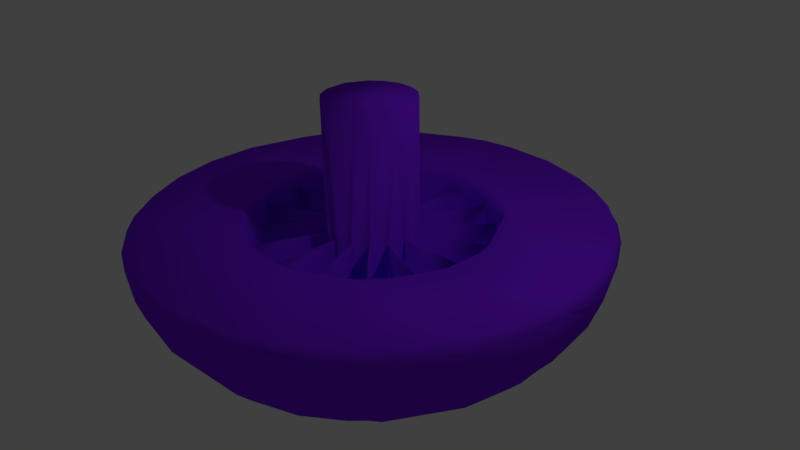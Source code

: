 # Source: Magic_Mushroom.blend  (saved by Blender 2.77.0; exported with 4.5.12 LTS)
import bpy
from mathutils import Matrix  # noqa: F401  (used for matrix-valued properties, if any)

bpy.ops.wm.read_factory_settings(use_empty=True)
scene = bpy.context.scene
scene.name = 'Scene'

# ---- collections
col_collection_1 = bpy.data.collections.new('Collection 1'); scene.collection.children.link(col_collection_1)

# ---- materials (node trees are filled in below, after node groups)
mat_material_001 = bpy.data.materials.new('Material.001')
mat_material_001.alpha_threshold = 0.0
mat_material_001.use_transparent_shadow = False
mat_material_001.diffuse_color = (0.227, 0.016, 1.0, 1.0)
mat_material_001.roughness = 0.5

# ---- material node trees

# ---- world
world_world = bpy.data.worlds.new('World'); scene.world = world_world
world_world.color = (0.05088, 0.05088, 0.05088)
world_world.use_sun_shadow = False
world_world.sun_shadow_jitter_overblur = 0.0
world_world.cycles.sampling_method = 'MANUAL'

# ---- cameras
cam_camera = bpy.data.cameras.new('Camera')
cam_camera.clip_end = 100.0
cam_camera.lens = 35.0
cam_camera.sensor_width = 32.0
cam_camera.sensor_height = 18.0
cam_camera.ortho_scale = 7.314
cam_camera.dof.focus_distance = 0.0
cam_camera.dof.aperture_fstop = 128.0

# ---- lights
light_lamp = bpy.data.lights.new('Lamp', 'POINT')
light_lamp.transmission_factor = 0.0
light_lamp.cutoff_distance = 30.0
light_lamp.energy = 100.0
light_lamp.shadow_buffer_clip_start = 1.001
light_lamp.shadow_soft_size = 0.1
light_lamp.shadow_maximum_resolution = 0.006
light_lamp.use_absolute_resolution = True

# ---- meshes
me_magic_mushroom = bpy.data.meshes.new('Magic Mushroom')
me_magic_mushroom.from_pydata([(11.69, 52.16, 17.09), (0.5285, 51.4, 9.704), (0.008644, -52.66, 14.57), (-0.528, -51.52, 10.11), (29.63, 11.73, -7.042), (31.2, 0.5036, -7.153), (20.73, 20.03, -7.396), (29.58, 12.81, -6.968), (21.91, 22.63, -7.09), (12.76, 29.41, -6.991), (0.499, 31.28, -7.133), (11.45, 28.95, -7.157), (-12.38, 28.57, -7.138), (-22.15, 22.88, -7.043), (-29.53, 12.79, -6.981), (-20.77, 20.08, -7.398), (-31.43, 0.5074, -7.127), (-29.56, 11.7, -7.026), (-29.62, -11.72, -7.042), (-31.18, -0.4901, -7.153), (-20.72, -20.02, -7.396), (-29.57, -12.8, -6.968), (-21.9, -22.62, -7.09), (-12.59, -29.03, -7.052), (-0.5192, -32.01, -6.998), (-11.63, -29.38, -7.138), (11.64, -29.39, -7.12), (0.5213, -32.05, -6.992), (12.39, -28.56, -7.138), (21.69, -22.4, -7.137), (29.54, -12.78, -6.981), (22.69, -21.97, -7.139), (31.44, -0.494, -7.127), (29.57, -11.69, -7.026), (26.91, -27.62, -4.454), (32.87, -33.59, 2.129), (36.0, -36.72, 10.02), (42.71, -28.51, 9.624), (37.53, -37.03, 14.46), (34.57, -33.82, 4.047), (29.98, -29.24, -2.677), (38.94, -16.67, -2.277), (45.56, -19.41, 5.658), (46.4, -18.65, 6.531), (45.15, -28.59, 17.03), (48.67, -20.04, 14.86), (38.88, -15.55, -2.62), (39.51, -0.5065, -4.013), (45.83, -0.5087, 0.827), (49.56, -8.747, 7.309), (51.13, -0.4943, 9.233), (53.38, -5.305, 17.54), (52.69, 0.2583, 14.54), (50.55, 8.441, 9.705), (52.59, 10.16, 17.69), (48.5, 0.5031, 4.001), (45.73, 7.235, 1.446), (39.37, 0.5173, -4.092), (39.29, 15.73, -2.269), (46.48, 18.7, 6.708), (41.82, 27.99, 7.011), (45.92, 19.57, 6.421), (48.68, 20.01, 14.91), (45.08, 28.74, 17.11), (38.49, 16.5, -2.657), (28.43, 27.73, -4.036), (32.33, 31.6, 0.274), (36.31, 35.6, 8.522), (35.03, 35.77, 6.649), (37.23, 37.24, 14.57), (29.25, 29.97, -2.604), (16.47, 38.39, -2.719), (19.67, 46.07, 6.761), (12.59, 49.68, 9.705), (19.9, 48.87, 14.44), (18.0, 44.83, 3.909), (15.44, 38.59, -2.99), (0.5443, 39.25, -4.215), (0.5129, 46.78, 1.842), (-0.5152, 51.25, 9.369), (-10.5, 52.62, 17.77), (0.002991, 52.67, 14.56), (-0.4997, 46.48, 1.507), (-0.5352, 39.26, -4.208), (-0.4872, 31.11, -7.161), (-11.76, 29.71, -7.044), (-16.4, 40.92, -0.9157), (-18.96, 47.1, 8.381), (-12.41, 48.75, 7.253), (-20.25, 47.15, 9.148), (-20.22, 48.58, 14.58), (-18.42, 43.08, 1.967), (-15.34, 35.67, -4.358), (-29.54, 30.26, -2.274), (-35.07, 35.81, 6.787), (-36.49, 35.76, 8.853), (-37.23, 37.24, 14.57), (-40.43, 26.73, 4.284), (-32.14, 31.43, 0.007893), (-28.41, 27.71, -4.044), (-38.96, 16.7, -2.257), (-46.53, 19.84, 7.508), (-46.39, 18.67, 6.531), (-45.41, 28.66, 17.74), (-48.66, 20.05, 14.86), (-38.87, 15.56, -2.62), (-39.64, 0.5166, -3.942), (-45.78, 0.5253, 0.7675), (-49.55, 8.761, 7.31), (-51.12, 0.5077, 9.233), (-53.37, 5.317, 17.54), (-52.66, 0.01238, 14.55), (-50.54, -8.428, 9.705), (-51.85, -12.93, 17.05), (-49.32, -0.4914, 5.069), (-45.72, -7.223, 1.445), (-39.36, -0.5039, -4.092), (-39.22, -15.7, -2.305), (-46.3, -18.62, 6.312), (-41.81, -27.97, 7.011), (-45.91, -19.55, 6.421), (-48.68, -20.16, 14.53), (-45.44, -28.62, 17.76), (-38.48, -16.49, -2.658), (-28.42, -27.71, -4.036), (-32.31, -31.59, 0.2745), (-36.29, -35.58, 8.523), (-35.02, -35.76, 6.649), (-37.22, -37.23, 14.57), (-28.94, -29.66, -2.956), (-15.23, -35.4, -4.45), (-18.47, -43.19, 2.133), (-20.31, -47.37, 9.905), (-16.16, -51.02, 17.72), (-11.73, -48.72, 6.909), (-18.89, -46.91, 7.912), (-20.21, -48.6, 14.56), (-15.75, -39.36, -2.375), (-0.4987, -42.09, -2.435), (-0.5058, -48.31, 4.025), (10.43, -52.62, 17.76), (0.5293, -49.98, 6.405), (0.5052, -41.78, -2.655), (16.1, -40.19, -1.7), (18.97, -47.08, 8.381), (12.42, -48.74, 7.255), (19.65, -46.02, 6.67), (20.23, -48.57, 14.58), (16.22, -37.8, -3.183), (28.03, -42.89, 9.705), (20.58, -49.46, 17.1), (25.29, -39.06, 1.708), (-34.25, -41.41, 17.73), (-24.44, -47.75, 17.88), (-25.61, -38.84, 1.708), (-20.74, 49.64, 17.72), (-31.4, 43.51, 17.88), (-25.28, 39.07, 1.706), (28.03, 42.91, 9.705), (34.35, 41.45, 17.89), (24.67, 48.08, 18.59), (25.62, 38.86, 1.708), (13.79, -14.48, -7.464), (8.237, -18.37, -7.464), (14.58, -13.8, -7.464), (18.29, -8.107, -7.464), (18.7, -7.18, -7.464), (20.0, -0.4933, -7.464), (18.7, 7.193, -7.464), (20.0, 0.5067, -7.464), (14.58, 13.82, -7.464), (18.29, 8.12, -7.464), (8.237, 18.38, -7.464), (13.79, 14.5, -7.464), (0.6091, 20.19, -7.464), (7.195, 18.67, -7.464), (-7.184, 18.67, -7.464), (-0.5984, 20.19, -7.464), (-13.78, 14.5, -7.464), (-8.226, 18.38, -7.464), (-14.57, 13.82, -7.464), (-18.28, 8.12, -7.464), (-18.68, 7.193, -7.464), (-19.99, 0.5067, -7.464), (-18.68, -7.18, -7.464), (-19.99, -0.4933, -7.464), (-14.57, -13.8, -7.464), (-18.28, -8.107, -7.464), (-8.226, -18.37, -7.464), (-13.78, -14.48, -7.464), (-0.5984, -20.17, -7.464), (-7.184, -18.66, -7.464), (0.609, -20.17, -7.464), (7.195, -18.66, -7.464), (7.195, -18.66, 14.54), (8.119, -18.27, 14.54), (10.01, -17.31, 71.54), (3.478, -19.69, 71.54), (-0.4947, -19.99, 14.54), (-8.108, -18.27, 14.54), (-7.184, -18.66, 14.54), (-3.468, -19.69, 71.54), (-9.995, -17.31, 71.54), (0.5053, -19.99, 14.54), (-14.49, -13.78, 14.54), (-18.66, -7.183, 14.54), (-18.28, -8.107, 14.54), (-15.32, -12.85, 71.54), (-18.79, -6.834, 71.54), (-13.78, -14.48, 14.54), (-19.99, 0.5067, 14.54), (-18.28, 8.12, 14.54), (-18.66, 7.196, 14.54), (-19.9, 3.685, 71.54), (-15.32, 12.86, 71.54), (-19.98, -0.4928, 14.54), (-13.78, 14.5, 14.54), (-7.184, 18.67, 14.54), (-8.108, 18.29, 14.54), (-9.995, 17.33, 71.54), (-3.468, 19.7, 71.54), (-14.49, 13.79, 14.54), (0.5053, 20.0, 14.54), (8.119, 18.29, 14.54), (7.195, 18.67, 14.54), (3.478, 19.7, 71.54), (10.01, 17.33, 71.54), (-0.4947, 20.0, 14.54), (14.5, 13.79, 14.54), (18.67, 7.196, 14.54), (18.29, 8.12, 14.54), (15.33, 12.86, 71.54), (18.8, 6.847, 71.54), (13.79, 14.5, 14.54), (20.0, -0.4933, 14.54), (18.29, -8.107, 14.54), (18.67, -7.183, 14.54), (19.91, -3.672, 71.54), (15.33, -12.85, 71.54), (19.99, 0.5063, 14.54), (13.79, -14.48, 14.54), (14.5, -13.78, 14.54), (-4.606, 32.3, -47.18), (-32.65, 2.844, -47.21), (-7.061, -30.85, -47.25), (89.56, -7.715, -16.88), (82.42, -4.962, -24.59), (78.46, -25.71, -24.59), (91.81, -18.23, -12.2), (85.03, -37.39, -13.2), (75.18, -49.23, -16.78), (63.08, -53.28, -24.59), (60.85, -66.09, -17.12), (40.71, -83.62, -13.08), (34.71, -69.8, -28.75), (21.96, -87.2, -16.84), (18.68, -80.42, -24.59), (-0.2861, -78.21, -28.58), (-12.86, -81.55, -24.59), (-16.26, -88.33, -16.95), (-26.72, -89.7, -12.17), (-45.01, -81.22, -13.2), (-57.91, -71.55, -14.16), (-61.14, -48.55, -28.69), (-71.78, -40.79, -24.59), (-82.62, -35.55, -16.83), (-79.78, -21.23, -24.59), (-90.79, -19.69, -13.16), (-82.39, -0.3076, -24.73), (-91.64, 6.391, -14.39), (-92.87, -5.311, -12.83), (-79.94, 20.65, -24.59), (-88.98, 23.03, -14.55), (-69.13, 36.27, -28.69), (-78.16, 44.33, -16.79), (-64.91, 62.1, -17.13), (-45.76, 80.99, -13.09), (-33.71, 75.38, -24.59), (-27.5, 85.63, -16.82), (-13.01, 77.89, -27.99), (-8.627, 89.44, -16.78), (4.785, 78.18, -28.51), (10.59, 89.23, -16.92), (18.07, 80.57, -24.59), (21.25, 91.18, -12.14), (39.96, 83.84, -13.18), (37.96, 73.33, -24.61), (53.39, 75.08, -14.15), (67.27, 64.07, -13.19), (69.03, 45.33, -24.61), (79.55, 48.22, -13.11), (84.72, 30.24, -16.84), (73.33, 26.81, -28.69), (80.99, 16.09, -24.59), (89.12, 11.49, -16.78), (61.3, 31.46, -35.06), (40.28, 57.14, -34.48), (24.45, 65.5, -34.48), (-24.79, 65.31, -34.59), (-49.98, 48.87, -34.47), (-67.53, 18.05, -34.47), (-69.9, 0.3324, -34.47), (-70.57, -23.16, -31.52), (-43.83, -54.44, -34.48), (-25.88, -69.62, -31.53), (11.87, -68.84, -34.59), (44.12, -54.16, -34.59), (53.59, -43.3, -35.06), (72.83, -14.36, -31.38), (59.12, 9.109, -39.95), (2.373, 65.21, -37.12), (-52.46, 30.08, -39.59), (-63.07, -16.34, -37.05), (14.78, -58.19, -39.95), (60.38, -24.73, -37.12), (26.07, 49.2, -41.64), (3.699, 50.44, -43.56), (-18.91, 52.26, -41.58), (-55.17, 7.477, -41.64), (-51.73, -20.56, -41.64), (-34.98, -43.3, -41.64), (-12.66, -54.1, -41.58), (28.56, -47.67, -41.58), (53.68, -14.38, -41.58), (31.16, 33.62, -44.93), (-12.57, 43.77, -44.84), (-45.82, 0.47, -44.93), (-36.73, -26.9, -44.84), (-13.48, -43.79, -44.93), (42.19, -17.55, -44.87), (36.13, -0.616, -46.86), (20.73, 28.71, -46.81), (-1.626, 95.16, -9.492), (-23.93, 91.9, -9.91), (-65.02, 72.12, -6.494), (-88.68, 33.87, -9.951), (-84.86, -42.54, -9.963), (-72.29, -61.4, -10.08), (-3.957, -97.11, -6.275), (18.81, -95.27, -6.485), (59.22, -74.09, -10.1), (101.5, 5.979, 5.89), (97.23, 29.64, 5.898), (94.39, 41.66, 15.44), (80.82, 61.63, 5.9), (73.98, 71.91, 15.44), (64.08, 78.91, 5.88), (43.76, 91.74, 5.894), (22.17, 98.43, 2.783), (-84.27, 56.82, 5.889), (-91.8, 47.05, 15.44), (-95.25, 35.45, 5.891), (-59.29, -82.54, 5.894), (-49.74, -90.37, 15.44), (-47.02, -88.46, 0.7223), (-26.84, -98.02, 5.892), (86.15, -52.52, 2.777), (74.07, -71.8, 15.44), (94.44, -41.52, 15.44), (97.2, -29.73, 5.891), (98.88, -16.21, 0.7181), (-15.16, -102.0, 15.44), (-26.14, -95.37, -2.263), (-100.9, 12.08, 5.892), (-98.19, 11.79, -2.264), (8.866, 98.51, -2.264), (-3.059, -101.6, 5.891), (-2.955, 101.6, 5.892), (97.21, 5.183, -5.946), (70.91, -68.94, -2.267), (74.74, -58.53, -9.944), (-68.72, -72.97, 0.8692), (-81.98, 55.32, -2.262), (-78.1, 53.96, -9.946), (90.48, -39.94, -2.267), (72.9, -70.82, 5.893), (52.73, -83.67, -2.263), (54.22, -85.97, 5.891), (37.7, -93.07, 1.777), (20.89, -99.46, 5.892), (21.32, -100.9, 15.44), (-82.07, -55.17, -2.262), (-84.32, -56.73, 5.89), (-93.37, -36.31, 0.7182), (-98.8, -23.82, 5.892), (-99.7, -10.41, 0.8717), (-92.68, 34.52, -2.264), (-68.56, 75.03, 5.899), (-39.07, 92.27, 0.7105), (-26.74, 98.06, 5.892), (-27.25, 99.5, 15.44), (-14.51, 97.83, -2.263), (62.39, 76.76, -2.272), (78.67, 59.96, -2.27), (93.21, 27.27, -6.501), (14.66, -54.84, 19.75), (57.38, -81.73, 19.68), (43.75, -39.08, 19.88), (54.88, -11.25, 19.61), (99.86, -1.032, 19.68), (69.91, -72.26, 19.58), (90.7, -43.4, 19.58), (-5.216, -56.58, 19.74), (-17.96, -98.92, 19.58), (17.61, -98.98, 19.58), (-58.56, -3.283, 19.88), (-99.64, 7.051, 19.67), (-98.46, -16.64, 19.68), (-91.86, -39.23, 19.67), (-46.63, -32.62, 19.74), (-51.52, 23.81, 19.75), (-87.9, 48.76, 19.6), (23.66, 53.69, 19.88), (38.59, 92.15, 19.67), (15.78, 98.62, 19.68), (-4.071, 56.57, 19.76), (38.69, 41.44, 19.73), (74.34, 67.67, 19.6), (97.36, 22.37, 19.67), (56.09, 9.406, 19.69), (93.24, 37.62, 19.58), (-27.23, -49.42, 19.63), (-51.33, -86.42, 19.6), (-26.2, 50.66, 19.74), (-62.11, 78.2, 19.68), (-78.7, 61.52, 19.67), (-7.74, 99.6, 19.67), (-23.43, 97.78, 19.58), (-80.0, -59.76, 19.68), (-63.81, -76.85, 19.67), (34.83, -41.07, 17.91), (-4.557, -53.7, 17.94), (-39.39, 37.62, 18.86), (0.4429, 53.91, 18.1), (47.35, 28.79, 19.25), (13.13, 53.84, 19.25), (-54.46, 10.43, 19.2), (-53.91, -12.74, 19.25), (31.55, -46.28, 19.4), (47.15, -29.11, 19.25), (102.0, 12.44, 17.12), (87.86, 50.27, 18.99), (64.87, 77.72, 18.99), (49.38, 90.15, 17.12), (26.82, 99.22, 17.12), (2.767, 102.7, 17.12), (-36.73, 94.33, 18.99), (-55.1, 86.76, 17.12), (-73.93, 71.4, 17.12), (-94.39, 36.56, 18.99), (-101.2, 17.91, 17.12), (-102.6, -6.365, 17.12), (-98.21, -30.28, 17.12), (-88.34, -52.5, 17.12), (-73.54, -71.79, 17.12), (-39.33, -93.26, 18.99), (-4.393, -101.1, 18.99), (31.09, -96.32, 18.99), (49.87, -89.86, 17.12), (79.61, -62.52, 18.99), (96.4, -30.89, 18.99), (102.1, -11.87, 17.12), (100.0, 24.28, 16.28), (85.31, 57.59, 16.28), (59.93, 83.69, 16.28), (38.59, 95.43, 16.28), (15.1, 101.8, 16.28), (-9.236, 102.5, 16.28), (-44.35, 92.89, 16.28), (-64.92, 79.87, 16.28), (-81.87, 62.38, 16.28), (-98.46, 29.97, 16.28), (-102.7, 6.002, 16.28), (-101.3, -18.3, 16.28), (-81.74, -62.53, 16.28), (-64.77, -79.98, 16.28), (-32.86, -97.53, 16.28), (3.157, -102.9, 16.28), (38.78, -95.34, 16.28), (60.09, -83.56, 16.28), (85.43, -57.41, 16.28), (100.1, -24.07, 16.28), (102.9, 0.1086, 16.28)], [], [(117, 118, 121, 205, 184, 18), (38, 37, 39), (10, 11, 76, 77), (92, 91, 157, 93), (49, 50, 48), (148, 34, 29, 28), (42, 41, 40, 39, 37), (70, 71, 9, 8), (279, 298, 277, 278, 333, 280), (60, 67, 66), (63, 60, 61, 62), (74, 73, 75), (1, 73, 0, 433, 81), (337, 381, 336, 265, 264), (184, 208, 213, 210, 215, 185), (375, 357, 479, 377), (87, 155, 90), (97, 98, 95), (442, 417, 463, 345, 464), (97, 101, 100), (465, 444, 413, 443), (108, 109, 107), (111, 113, 114), (276, 388, 389, 391, 333, 278), (473, 452, 407, 451), (122, 121, 113), (104, 110, 108, 102), (7, 64, 65, 6), (119, 126, 125), (341, 368, 394, 342), (355, 476, 353, 352, 354, 362), (144, 143, 145), (144, 150, 147), (430, 438, 439, 44), (47, 46, 48), (166, 33, 32, 167), (313, 305, 257, 258, 304, 321), (479, 400, 396, 458), (333, 391, 332, 280), (259, 260, 261, 304, 258), (150, 146, 147), (151, 148, 146), (40, 41, 30, 31), (192, 27, 26, 193), (320, 303, 263, 264, 302, 312, 319, 327), (139, 134, 3), (38, 430, 44, 37), (197, 201, 190, 198, 203, 192), (291, 294, 293, 292, 289, 290), (154, 129, 127), (299, 273, 275, 277, 298), (114, 113, 112), (117, 115, 118), (106, 105, 107), (103, 101, 97, 95, 96, 432), (329, 323, 314, 307, 306, 322), (93, 157, 94), (79, 82, 83, 84, 177, 227, 81), (249, 250, 251, 247), (41, 42, 45, 235, 165, 30), (155, 89, 90), (83, 82, 86), (88, 82, 79), (311, 300, 273, 299), (453, 452, 473, 384, 383, 382, 474), (154, 127, 152, 153, 132, 131), (71, 161, 72), (105, 106, 16, 17), (259, 258, 257, 256, 255, 339, 338), (71, 70, 161), (161, 70, 68), (123, 120, 119, 125, 124), (59, 53, 54, 434, 62), (356, 370, 250, 249, 374), (58, 56, 59), (40, 31, 164, 241, 38, 39), (182, 17, 16, 183), (184, 185, 19, 18), (168, 169, 5, 4), (458, 478, 380, 379, 378, 377, 479), (182, 213, 214, 180, 181, 211, 212), (27, 142, 143, 26), (219, 220, 177, 176, 217, 218, 179), (220, 225, 174, 222, 227, 177), (202, 188, 199, 200, 191, 190, 201), (208, 184, 205, 206, 187, 186, 207), (43, 49, 48, 46), (95, 98, 99, 15, 180, 221, 96), (52, 54, 53, 55), (351, 363, 472, 450, 471, 350), (10, 174, 175, 11), (168, 232, 237, 234, 239, 169), (461, 481, 359, 360, 341, 482), (372, 373, 274, 335, 386), (9, 71, 72, 74, 223, 172), (288, 287, 392, 393, 290), (311, 299, 298, 317), (232, 168, 229, 230, 171, 170, 231), (172, 173, 8, 9), (210, 213, 182, 183), (76, 75, 78, 77), (412, 435, 160, 416), (231, 170, 228, 233, 173, 172, 226), (137, 25, 191, 200, 136, 135), (149, 36, 35, 151, 146), (432, 96, 94, 89, 155, 156), (117, 116, 114, 115), (400, 401, 398, 397, 396), (470, 411, 425, 448), (139, 3, 2, 198, 190, 24, 138), (354, 261, 260, 362), (92, 12, 179, 218, 90, 89, 91), (234, 237, 166, 167), (51, 52, 50, 49, 43, 45), (216, 221, 180, 214, 219, 179, 178), (92, 93, 13, 12), (369, 375, 377, 376, 340), (389, 390, 467, 367, 391), (316, 310, 297, 296, 315), (46, 47, 32, 33), (74, 160, 0, 73), (301, 268, 269, 272, 271, 273, 300), (268, 266, 267, 270, 269), (285, 286, 283, 282, 284), (67, 60, 63, 159, 69), (242, 331, 330, 244, 243), (47, 48, 50, 52, 234, 167, 32), (421, 133, 153, 152), (430, 38, 36, 149), (263, 262, 337, 264), (137, 138, 24, 25), (297, 310, 281, 283, 286), (145, 140, 150, 144), (384, 473, 451, 472, 363, 385), (248, 245, 368, 360), (364, 269, 270, 385, 363), (383, 384, 385, 270, 267, 265, 336), (154, 131, 130, 129), (447, 468, 390, 389, 388, 387, 469), (196, 197, 192, 193, 194, 195, 163), (129, 22, 189, 209, 128, 127), (180, 15, 14, 181), (64, 7, 171, 230, 62, 61), (379, 380, 477, 361, 366), (122, 119, 120, 121), (295, 296, 288, 290, 289, 292), (59, 56, 55, 53), (305, 254, 256, 257), (242, 325, 316, 315, 324, 331), (302, 266, 268, 301, 312), (44, 398, 45, 42, 37), (23, 22, 129, 130), (467, 427, 426, 445), (57, 58, 4, 5), (441, 420, 462, 343, 463), (151, 35, 34, 148), (266, 302, 264, 265, 267), (116, 19, 185, 215, 111, 114), (439, 397, 398, 44), (372, 349, 387, 334), (248, 360, 359, 374, 249), (98, 97, 100, 99), (260, 259, 338, 362), (130, 131, 132, 136, 199, 188, 23), (170, 171, 7, 6), (470, 448, 469, 387, 349, 350), (324, 309, 323, 329, 330, 331), (344, 345, 463), (341, 342, 343, 462, 440, 482), (245, 248, 249, 247, 308, 246), (339, 255, 253, 376, 378, 379), (245, 246, 293, 294, 291, 394, 368), (352, 353, 475), (437, 405, 409, 122), (358, 359, 481), (469, 448, 424, 447), (361, 476, 355), (105, 17, 182, 212, 104, 102), (126, 119, 122, 152, 127, 128), (339, 379, 366, 338), (134, 139, 138, 137, 135), (14, 100, 101, 104, 211, 181), (160, 74, 72, 158, 159), (360, 368, 341), (24, 190, 191, 25), (158, 68, 69, 159), (103, 436, 104, 101), (240, 241, 164, 238, 196, 163, 162), (124, 125, 126, 128, 204, 186, 20), (118, 115, 114, 112), (118, 112, 113, 121), (253, 340, 376), (378, 376, 377), (186, 187, 21, 20), (344, 393, 392, 346, 345), (394, 291, 290, 393, 342), (21, 123, 124, 20), (276, 278, 277, 275, 334), (307, 314, 308, 247, 251), (243, 244, 328, 320, 327, 319, 326), (303, 320, 328, 321, 304), (381, 382, 383, 336), (352, 475, 454, 474, 382, 371), (255, 256, 254, 252, 340, 253), (346, 347, 465, 443, 464, 345), (246, 308, 309, 295, 292, 293), (355, 362, 338, 366, 361), (313, 322, 306, 254, 305), (76, 11, 175, 224, 74, 75), (433, 80, 155, 87, 88, 79, 81), (373, 372, 334, 275), (386, 335, 272, 269, 364), (4, 58, 59, 62, 229, 168), (282, 283, 281, 279, 280, 332), (457, 404, 477, 380, 478), (142, 27, 192, 203, 2, 141), (116, 117, 18, 19), (57, 5, 169, 239, 52, 55), (58, 57, 55, 56), (164, 31, 30, 165), (295, 309, 324, 315, 296), (73, 1, 78, 75), (262, 261, 354, 352, 371, 337), (455, 422, 475, 353, 476), (357, 375, 356, 358, 480), (435, 412, 415, 80, 433), (392, 287, 285, 347, 346), (141, 145, 143, 142), (85, 84, 83, 86), (369, 370, 356, 375), (356, 374, 359, 358), (102, 108, 107, 105), (420, 417, 413, 414, 426, 427, 424, 425, 411, 406, 407, 408, 428, 429, 422, 403, 404, 396, 397, 395, 402, 421, 409, 405, 410, 423, 415, 412, 416, 419, 398, 401, 399, 418), (197, 196, 238, 237, 232, 231, 226, 225, 220, 219, 214, 213, 208, 207, 202, 201), (113, 111, 110), (326, 318, 311, 317, 325, 242, 243), (166, 237, 238, 164, 165, 235, 236), (54, 52, 51), (188, 189, 22, 23), (160, 435, 0), (0, 435, 433), (104, 436, 110), (110, 437, 113), (113, 437, 122), (85, 86, 87, 90, 217, 176), (150, 140, 438), (150, 438, 430), (148, 28, 163, 195, 147, 146), (306, 307, 251, 252, 254), (51, 419, 54), (54, 419, 434), (434, 416, 159), (159, 416, 160), (285, 284, 365, 348, 347), (155, 423, 156), (156, 423, 432), (103, 432, 410), (103, 410, 436), (110, 436, 437), (149, 146, 150, 430), (122, 409, 152), (152, 409, 421), (133, 421, 402), (370, 369, 340, 252, 251, 250), (431, 140, 145, 141, 2, 3), (140, 395, 438), (434, 419, 416), (86, 82, 88, 87), (432, 423, 410), (410, 405, 436), (436, 405, 437), (438, 395, 397), (438, 397, 439), (420, 441, 417), (417, 442, 413), (427, 446, 424), (411, 449, 406), (422, 455, 403), (403, 456, 404), (404, 457, 396), (400, 459, 401), (401, 460, 399), (399, 440, 418), (442, 443, 413), (413, 444, 414), (414, 445, 426), (446, 447, 424), (424, 448, 425), (449, 450, 406), (406, 451, 407), (407, 452, 408), (408, 453, 428), (428, 454, 429), (457, 458, 396), (460, 461, 399), (441, 463, 417), (442, 464, 443), (284, 282, 332, 365), (474, 454, 428, 453), (462, 420, 418, 440), (446, 468, 447), (64, 61, 60, 66, 65), (475, 422, 429, 454), (449, 471, 450), (482, 440, 399, 461), (472, 451, 406, 450), (455, 476, 403), (456, 477, 404), (457, 478, 458), (317, 298, 279, 281, 310, 316, 325), (459, 480, 401), (460, 481, 461), (466, 445, 414, 444), (349, 372, 386, 351, 350), (344, 463, 343, 342, 393), (110, 111, 109, 108), (395, 140, 431, 133, 402), (456, 403, 476, 361, 477), (313, 321, 328, 244, 330, 329, 322), (99, 100, 14, 15), (449, 411, 470, 350, 471), (388, 276, 334, 387), (459, 400, 479, 357, 480), (304, 261, 262, 263, 303), (207, 186, 204, 209, 189, 188, 202), (446, 427, 467, 390, 468), (203, 198, 2), (177, 84, 85, 176), (226, 172, 223, 224, 175, 174, 225), (434, 159, 63, 62), (460, 401, 480, 358, 481), (200, 199, 136), (65, 66, 67, 69, 228, 170, 6), (70, 8, 173, 233, 69, 68), (209, 204, 128), (123, 21, 187, 206, 121, 120), (351, 386, 364, 363), (206, 205, 121), (371, 382, 381, 337), (161, 68, 158, 72), (210, 111, 215), (273, 271, 272, 335, 274, 373, 275), (46, 33, 166, 236, 45, 43), (212, 211, 104), (423, 155, 80, 415), (16, 106, 107, 109, 111, 210, 183), (365, 332, 391, 367), (221, 216, 96), (26, 143, 144, 147, 194, 193), (157, 91, 89, 94), (218, 217, 90), (465, 347, 348, 466, 444), (227, 222, 81), (398, 419, 51, 45), (224, 223, 74), (78, 1, 81, 222, 174, 10, 77), (348, 365, 367, 467, 445, 466), (233, 228, 69), (314, 323, 309, 308), (230, 229, 62), (133, 431, 3, 134, 135, 136, 132, 153), (286, 285, 287, 288, 296, 297), (234, 52, 239), (13, 93, 94, 96, 216, 178), (163, 28, 29, 162), (236, 235, 45), (36, 38, 240), (35, 36, 240, 162, 29, 34), (453, 408, 452), (241, 240, 38), (195, 194, 147), (301, 300, 311, 318, 326, 319, 312), (179, 12, 13, 178)])
me_magic_mushroom.polygons.foreach_set('use_smooth', [True] * 373)
_uv = me_magic_mushroom.uv_layers.new(name='UVMap')
_uv.uv.foreach_set('vector', [0.4078, 0.8593, 0.4292, 0.8402, 0.4497, 0.8334, 0.4498, 0.9146, 0.395, 0.9146, 0.396, 0.8852, 0.9074, 0.6416, 0.8948, 0.66, 0.8816, 0.6362, 0.7528, 0.9617, 0.7805, 0.9589, 0.7877, 0.9839, 0.7507, 0.9814, 0.1159, 0.973, 0.1162, 0.993, 0.09658, 0.9907, 0.07815, 0.9748, 0.946, 0.6111, 0.9669, 0.6112, 0.9644, 0.6241, 0.9594, 0.2479, 0.9961, 0.2472, 0.996, 0.2657, 0.9688, 0.2711, 0.4934, 0.9122, 0.4934, 0.9301, 0.4559, 0.9385, 0.4498, 0.9235, 0.4697, 0.9099, 0.9967, 0.3539, 0.9594, 0.3462, 0.9686, 0.3239, 0.9967, 0.3281, 0.9147, 0.3222, 0.9058, 0.2806, 0.9393, 0.276, 0.9515, 0.3027, 0.9594, 0.3184, 0.9323, 0.3467, 0.4366, 0.5688, 0.4409, 0.5892, 0.4194, 0.5938, 0.4622, 0.5625, 0.4366, 0.5688, 0.4344, 0.5507, 0.4558, 0.5452, 0.4558, 0.6404, 0.4434, 0.6577, 0.4289, 0.6401, 0.4423, 0.6869, 0.4434, 0.6577, 0.462, 0.6625, 0.4635, 0.6899, 0.4545, 0.6896, 0.7811, 0.7917, 0.8008, 0.8204, 0.7835, 0.8397, 0.7678, 0.8418, 0.7484, 0.8117, 0.3943, 0.594, 0.1981, 0.591, 0.1967, 0.5777, 0.3387, 0.5825, 0.3388, 0.5835, 0.3934, 0.5842, 0.7141, 0.8475, 0.7377, 0.8495, 0.7412, 0.8826, 0.7159, 0.8903, 0.1599, 0.7595, 0.1824, 0.7506, 0.1749, 0.7541, 0.0311, 0.8153, 0.01921, 0.8018, 0.04132, 0.7914, 0.7479, 0.481, 0.7484, 0.5033, 0.7391, 0.5253, 0.7382, 0.4929, 0.7416, 0.4676, 0.0311, 0.8153, 0.0403, 0.8338, 0.01547, 0.8404, 0.2729, 0.0005321, 0.3033, 0.005502, 0.2692, 0.007869, 0.243, 0.0, 0.3515, 0.7543, 0.3582, 0.7747, 0.3366, 0.7751, 0.3716, 0.7751, 0.3805, 0.8063, 0.3479, 0.7776, 0.5868, 0.7439, 0.5518, 0.7206, 0.5379, 0.6873, 0.5573, 0.6577, 0.5772, 0.684, 0.5947, 0.6966, 0.4538, 0.4125, 0.4334, 0.4356, 0.4494, 0.4056, 0.4702, 0.3875, 0.3849, 0.8432, 0.3755, 0.8239, 0.3805, 0.8063, 0.3676, 0.7244, 0.378, 0.7615, 0.3515, 0.7543, 0.347, 0.7291, 0.9999, 0.03366, 0.9999, 0.05769, 0.9645, 0.04517, 0.9749, 0.02012, 0.4729, 0.8334, 0.4963, 0.8346, 0.4933, 0.8485, 0.7115, 0.649, 0.6825, 0.6522, 0.6816, 0.5985, 0.712, 0.5914, 0.8182, 0.6507, 0.8436, 0.6649, 0.8414, 0.7107, 0.8183, 0.7405, 0.8054, 0.7065, 0.7984, 0.6518, 0.8937, 0.5895, 0.8686, 0.5871, 0.8914, 0.5726, 0.8937, 0.5895, 0.9154, 0.5922, 0.9091, 0.5918, 0.9162, 0.6324, 0.9203, 0.6208, 0.9184, 0.6708, 0.913, 0.6663, 0.9615, 0.6396, 0.9244, 0.6339, 0.9644, 0.6241, 0.9353, 0.6874, 0.9295, 0.6586, 0.9577, 0.6593, 0.9523, 0.6874, 0.5974, 0.185, 0.5799, 0.1634, 0.5783, 0.1246, 0.5896, 0.09379, 0.6323, 0.08485, 0.6448, 0.135, 0.02223, 0.3739, 0.01331, 0.3377, 0.03033, 0.373, 0.03773, 0.3995, 0.5772, 0.684, 0.5573, 0.6577, 0.5744, 0.6285, 0.5932, 0.6489, 0.5808, 0.07651, 0.5931, 0.05276, 0.6365, 0.02762, 0.6323, 0.08485, 0.5896, 0.09379, 0.9154, 0.5922, 0.8894, 0.5918, 0.9091, 0.5918, 0.8765, 0.6101, 0.8649, 0.5891, 0.8894, 0.5918, 0.4559, 0.9385, 0.4934, 0.9301, 0.4933, 0.9554, 0.4656, 0.9623, 0.5767, 0.9399, 0.5799, 0.9694, 0.5517, 0.9656, 0.56, 0.9378, 0.6987, 0.1048, 0.6888, 0.07016, 0.7257, 0.04275, 0.7568, 0.03177, 0.7908, 0.06007, 0.7939, 0.08563, 0.769, 0.1031, 0.7345, 0.125, 0.8842, 0.5419, 0.8921, 0.515, 0.8994, 0.5399, 0.9074, 0.6416, 0.9162, 0.6324, 0.913, 0.6663, 0.8948, 0.66, 0.1978, 0.6549, 0.1985, 0.6391, 0.3944, 0.6485, 0.3398, 0.6479, 0.3396, 0.6502, 0.3943, 0.6513, 0.6784, 0.4527, 0.6339, 0.4348, 0.6546, 0.4255, 0.6873, 0.4255, 0.7313, 0.4429, 0.7225, 0.4676, 0.2629, 0.9905, 0.2797, 0.9729, 0.2874, 0.9932, 0.9082, 0.2056, 0.91, 0.1479, 0.9569, 0.1926, 0.9393, 0.276, 0.9058, 0.2806, 0.3479, 0.7776, 0.3805, 0.8063, 0.3612, 0.7965, 0.3316, 0.8142, 0.3399, 0.7941, 0.3545, 0.8213, 0.5081, 0.9832, 0.5435, 0.9957, 0.5023, 0.9974, 0.06493, 0.8107, 0.0403, 0.8338, 0.0311, 0.8153, 0.04132, 0.7914, 0.05549, 0.7874, 0.06635, 0.7867, 0.6409, 0.2997, 0.6311, 0.3274, 0.6005, 0.3259, 0.5724, 0.2853, 0.5638, 0.2503, 0.5991, 0.2284, 0.07815, 0.9748, 0.09658, 0.9907, 0.07095, 0.993, 0.4414, 0.6891, 0.4211, 0.6838, 0.4059, 0.6763, 0.3974, 0.6677, 0.395, 0.6567, 0.4496, 0.6571, 0.4545, 0.6896, 0.5401, 0.3562, 0.53, 0.3194, 0.5388, 0.2895, 0.573, 0.3604, 0.8676, 0.7287, 0.8871, 0.7106, 0.9099, 0.7026, 0.9099, 0.784, 0.8553, 0.7847, 0.8562, 0.7543, 0.9654, 0.9391, 0.9449, 0.9312, 0.9581, 0.9353, 0.8282, 0.9771, 0.8341, 0.9941, 0.7922, 0.9941, 0.4345, 0.7135, 0.4211, 0.6838, 0.4414, 0.6891, 0.8733, 0.174, 0.8704, 0.1256, 0.91, 0.1479, 0.9082, 0.2056, 0.8489, 0.8374, 0.8517, 0.8827, 0.8514, 0.9019, 0.8249, 0.8906, 0.8104, 0.8655, 0.8206, 0.8239, 0.8456, 0.8121, 0.8798, 0.489, 0.8926, 0.4692, 0.9203, 0.4676, 0.9202, 0.4862, 0.9001, 0.4958, 0.8805, 0.5028, 0.4113, 0.6368, 0.4233, 0.6166, 0.4363, 0.6377, 0.5435, 0.9957, 0.5081, 0.9832, 0.5159, 0.9642, 0.5435, 0.9705, 0.5808, 0.07651, 0.5896, 0.09379, 0.5783, 0.1246, 0.5469, 0.1599, 0.5286, 0.1562, 0.5169, 0.1374, 0.5456, 0.08817, 0.9594, 0.3462, 0.9967, 0.3539, 0.9747, 0.3632, 0.4233, 0.6166, 0.4117, 0.599, 0.4362, 0.5922, 0.4534, 0.8561, 0.4498, 0.8363, 0.4729, 0.8334, 0.4933, 0.8485, 0.4904, 0.8619, 0.435, 0.5486, 0.4414, 0.5289, 0.4617, 0.5263, 0.4677, 0.5575, 0.4558, 0.5452, 0.7051, 0.7984, 0.6746, 0.8166, 0.6576, 0.7935, 0.6655, 0.7613, 0.6922, 0.766, 0.2019, 0.9762, 0.2248, 0.9898, 0.1967, 0.9948, 0.2134, 0.7358, 0.2292, 0.7253, 0.2472, 0.7252, 0.2478, 0.7801, 0.1967, 0.778, 0.2035, 0.7522, 0.5434, 0.9411, 0.5435, 0.9705, 0.5159, 0.9642, 0.5268, 0.9378, 0.9804, 0.07762, 0.9971, 0.08081, 0.9972, 0.1088, 0.9692, 0.105, 0.2173, 0.9228, 0.2342, 0.9242, 0.2373, 0.952, 0.2091, 0.9512, 0.853, 0.4844, 0.8493, 0.504, 0.845, 0.5381, 0.8215, 0.5406, 0.8135, 0.5088, 0.8261, 0.4785, 0.8527, 0.4676, 4.723e-05, 0.595, 0.1967, 0.5895, 0.1966, 0.6072, 1.627e-05, 0.6097, 4.269e-05, 0.5966, 0.0548, 0.5966, 0.0548, 0.595, 0.5799, 0.9694, 0.5825, 0.9936, 0.5435, 0.9936, 0.5517, 0.9656, 0.1966, 0.6232, 0.1966, 0.6406, 1.206e-06, 0.6478, 0.0, 0.6309, 0.05476, 0.6309, 0.05476, 0.6284, 1.044e-07, 0.6282, 0.1966, 0.6406, 0.1966, 0.6571, 2.943e-06, 0.6506, 0.05476, 0.6502, 0.05476, 0.6479, 1.206e-06, 0.6478, 0.1988, 0.6218, 0.3949, 0.6293, 0.3403, 0.6288, 0.3402, 0.6313, 0.3948, 0.632, 0.3944, 0.6485, 0.1985, 0.6391, 0.1981, 0.591, 0.3943, 0.594, 0.3397, 0.5934, 0.3398, 0.5952, 0.3944, 0.5959, 0.3949, 0.6102, 0.1987, 0.6051, 0.9203, 0.6141, 0.946, 0.6111, 0.9644, 0.6241, 0.9244, 0.6339, 0.6619, 0.9639, 0.64, 0.9489, 0.63, 0.9363, 0.6217, 0.9108, 0.6216, 0.8903, 0.6762, 0.8917, 0.6762, 0.9675, 0.4524, 0.5158, 0.4617, 0.5263, 0.4414, 0.5289, 0.4259, 0.5252, 0.544, 0.8972, 0.5448, 0.9281, 0.5192, 0.9378, 0.5168, 0.9253, 0.5185, 0.9097, 0.5198, 0.881, 0.7528, 0.9617, 0.7561, 0.9342, 0.7728, 0.9322, 0.7805, 0.9589, 0.3003, 0.7244, 0.3016, 0.9215, 0.2759, 0.9216, 0.2822, 0.7793, 0.2847, 0.7793, 0.2841, 0.7244, 0.7393, 0.693, 0.7374, 0.7239, 0.7118, 0.7388, 0.6988, 0.7048, 0.7115, 0.649, 0.7372, 0.6631, 0.563, 0.8501, 0.5818, 0.8413, 0.599, 0.8481, 0.5829, 0.8815, 0.5641, 0.8911, 0.856, 0.9172, 0.8663, 0.8938, 0.8895, 0.8738, 0.9086, 0.8666, 0.91, 0.9458, 0.8553, 0.9458, 0.6676, 0.5145, 0.6666, 0.491, 0.6953, 0.4843, 0.6936, 0.5214, 0.6665, 0.5504, 0.8733, 0.174, 0.9082, 0.2056, 0.9058, 0.2806, 0.8706, 0.2745, 0.3016, 0.9215, 0.3003, 0.7244, 0.3009, 0.7793, 0.303, 0.7794, 0.3024, 0.7245, 0.3155, 0.7247, 0.3155, 0.9218, 0.9801, 0.2965, 0.9967, 0.2994, 0.9967, 0.3281, 0.9686, 0.3239, 0.05484, 0.5869, 0.1967, 0.5895, 4.723e-05, 0.595, 8.267e-05, 0.5869, 0.7877, 0.9839, 0.7922, 1.0, 0.7484, 1.0, 0.7507, 0.9814, 0.2586, 0.1104, 0.2821, 0.122, 0.25, 0.1216, 0.2115, 0.1205, 0.1967, 0.6803, 5.904e-05, 0.6792, 0.05481, 0.679, 0.05481, 0.6778, 5.404e-05, 0.6778, 2.424e-05, 0.6675, 0.1967, 0.6709, 0.3281, 0.9258, 0.3163, 0.8997, 0.3155, 0.8718, 0.3702, 0.8726, 0.3702, 0.9505, 0.3536, 0.9457, 0.8963, 0.6143, 0.8964, 0.6379, 0.8769, 0.6322, 0.8765, 0.6101, 0.8894, 0.5918, 0.06635, 0.7867, 0.05549, 0.7874, 0.03603, 0.7911, 0.03942, 0.7587, 0.06059, 0.7519, 0.0626, 0.77, 0.9594, 0.129, 0.9972, 0.1292, 0.9972, 0.1542, 0.9805, 0.1452, 0.01331, 0.3377, 0.0, 0.2498, 0.1158, 0.2191, 0.1089, 0.2937, 0.03033, 0.373, 0.5023, 0.2111, 0.5002, 0.2483, 0.4943, 0.2095, 0.4949, 0.182, 0.3701, 0.6773, 0.3555, 0.6803, 0.3445, 0.6826, 0.3398, 0.6479, 0.3944, 0.6485, 0.395, 0.6609, 0.3852, 0.6711, 0.8054, 0.7065, 0.7721, 0.7093, 0.7747, 0.659, 0.7984, 0.6518, 0.915, 0.9019, 0.91, 0.8866, 0.9118, 0.8666, 0.9654, 0.877, 0.9581, 0.9353, 0.9449, 0.9312, 0.9285, 0.9195, 0.2822, 0.7793, 0.2759, 0.9216, 0.2647, 0.7247, 0.2816, 0.7244, 0.1264, 0.8399, 0.1187, 0.8418, 0.1059, 0.8363, 0.102, 0.826, 0.1015, 0.811, 0.1218, 0.8172, 0.05477, 0.6121, 0.05477, 0.6099, 1.627e-05, 0.6097, 0.1966, 0.6072, 0.1966, 0.6232, 1.044e-07, 0.6282, 1.364e-05, 0.6121, 0.1159, 0.973, 0.07815, 0.9748, 0.0877, 0.9505, 0.1156, 0.9538, 0.694, 0.8435, 0.7141, 0.8475, 0.7159, 0.8903, 0.6958, 0.8851, 0.6757, 0.8596, 0.5379, 0.6873, 0.5142, 0.6881, 0.5107, 0.643, 0.5362, 0.628, 0.5573, 0.6577, 0.8345, 0.3183, 0.8667, 0.3362, 0.8358, 0.3815, 0.7962, 0.4019, 0.8001, 0.3621, 0.9244, 0.6339, 0.9615, 0.6396, 0.9577, 0.6593, 0.9295, 0.6586, 0.4558, 0.6404, 0.4665, 0.6288, 0.462, 0.6625, 0.4434, 0.6577, 0.8377, 0.09534, 0.8545, 0.06808, 0.8816, 0.05792, 0.9117, 0.0872, 0.8937, 0.1031, 0.91, 0.1479, 0.8704, 0.1256, 0.8545, 0.06808, 0.8081, 0.04343, 0.8273, 0.02219, 0.8595, 0.03851, 0.8816, 0.05792, 0.8516, 0.4377, 0.8327, 0.4195, 0.8759, 0.3892, 0.9044, 0.3857, 0.8933, 0.4099, 0.4409, 0.5892, 0.4366, 0.5688, 0.4622, 0.5625, 0.4648, 0.6, 0.4563, 0.589, 0.8093, 0.2756, 0.7658, 0.3223, 0.6841, 0.3117, 0.6841, 0.1802, 0.7893, 0.1761, 0.9185, 0.8156, 0.9305, 0.8007, 0.9513, 0.788, 0.9646, 0.7847, 0.9646, 0.8584, 0.91, 0.8603, 0.9108, 0.8342, 0.2544, 0.3974, 0.2281, 0.3884, 0.2501, 0.3905, 0.2791, 0.3876, 0.9162, 0.6324, 0.9074, 0.6416, 0.8964, 0.6379, 0.8963, 0.6143, 0.7257, 0.04275, 0.6746, 0.01517, 0.7159, 0.0, 0.7568, 0.03177, 0.4372, 0.9704, 0.3987, 0.9677, 0.4049, 0.9432, 0.4333, 0.9437, 0.8358, 0.3815, 0.8667, 0.3362, 0.8899, 0.359, 0.8759, 0.3892, 0.8327, 0.4195, 0.8914, 0.5726, 0.9177, 0.5657, 0.9154, 0.5922, 0.8937, 0.5895, 0.8249, 0.8906, 0.8514, 0.9019, 0.8553, 0.9171, 0.8552, 0.9302, 0.8305, 0.9322, 0.8145, 0.9064, 0.6674, 0.7119, 0.656, 0.6865, 0.6825, 0.6522, 0.6988, 0.7048, 0.9023, 0.05124, 0.8816, 0.05792, 0.8595, 0.03851, 0.8593, 0.0161, 0.907, 0.04542, 0.8104, 0.8655, 0.8249, 0.8906, 0.8145, 0.9064, 0.7818, 0.8961, 0.7788, 0.8766, 0.7678, 0.8418, 0.7835, 0.8397, 0.2629, 0.9905, 0.2422, 0.9932, 0.2427, 0.972, 0.2797, 0.9729, 0.5123, 0.7641, 0.5135, 0.7338, 0.5142, 0.6881, 0.5379, 0.6873, 0.5518, 0.7206, 0.5413, 0.8041, 0.5152, 0.7926, 0.1968, 0.6673, 0.1978, 0.6549, 0.3943, 0.6513, 0.3934, 0.6647, 0.3388, 0.664, 0.3386, 0.6658, 0.3932, 0.6668, 0.3318, 0.8461, 0.3192, 0.8277, 0.3155, 0.8055, 0.37, 0.8005, 0.3778, 0.863, 0.3576, 0.8606, 0.9972, 0.1577, 0.9973, 0.1797, 0.9691, 0.1823, 0.9806, 0.1542, 0.8666, 0.8393, 0.8562, 0.8151, 0.8553, 0.7847, 0.91, 0.7853, 0.91, 0.8666, 0.889, 0.8595, 0.8215, 0.5406, 0.845, 0.5381, 0.8454, 0.5774, 0.8421, 0.62, 0.8194, 0.5929, 0.3849, 0.8432, 0.3577, 0.8431, 0.3549, 0.8235, 0.3755, 0.8239, 0.7138, 0.4081, 0.7962, 0.4019, 0.7723, 0.4652, 0.7225, 0.4676, 0.7313, 0.4429, 0.6873, 0.4255, 0.435, 0.5486, 0.4202, 0.5383, 0.4259, 0.5252, 0.4414, 0.5289, 0.5799, 0.1634, 0.5455, 0.2082, 0.5469, 0.1599, 0.5783, 0.1246, 0.8093, 0.2756, 0.8441, 0.2756, 0.8345, 0.3183, 0.8001, 0.3621, 0.761, 0.3504, 0.7658, 0.3223, 0.7908, 0.06007, 0.8081, 0.04343, 0.8545, 0.06808, 0.8377, 0.09534, 0.7939, 0.08563, 0.913, 0.6663, 0.9184, 0.7026, 0.9072, 0.6809, 0.8845, 0.6733, 0.8948, 0.66, 0.2432, 0.9548, 0.2709, 0.9496, 0.2797, 0.9729, 0.2427, 0.972, 0.5107, 0.643, 0.5036, 0.6806, 0.5023, 0.6419, 0.5078, 0.6143, 0.2396, 0.9722, 0.2019, 0.9762, 0.2091, 0.9512, 0.2373, 0.952, 0.7456, 0.5427, 0.7465, 0.5726, 0.7375, 0.6039, 0.7361, 0.5623, 0.7391, 0.5253, 0.9731, 0.2297, 0.9961, 0.2261, 0.9961, 0.2472, 0.9594, 0.2479, 0.8081, 0.04343, 0.7908, 0.06007, 0.7568, 0.03177, 0.7832, 0.01647, 0.8273, 0.02219, 0.387, 0.54, 0.3938, 0.5587, 0.3934, 0.5842, 0.3388, 0.5835, 0.342, 0.5086, 0.3653, 0.517, 0.1127, 0.2676, 0.1089, 0.2937, 0.1158, 0.2191, 0.1177, 0.2687, 0.563, 0.8501, 0.5428, 0.8551, 0.5413, 0.8041, 0.572, 0.7969, 0.6674, 0.7119, 0.6988, 0.7048, 0.7118, 0.7388, 0.6922, 0.766, 0.6655, 0.7613, 0.9973, 0.2198, 0.9743, 0.2261, 0.9594, 0.2059, 0.9973, 0.2066, 0.7747, 0.659, 0.7638, 0.6365, 0.7898, 0.5995, 0.7984, 0.6518, 0.8637, 0.5158, 0.8805, 0.5028, 0.9001, 0.4958, 0.9117, 0.4955, 0.91, 0.5469, 0.8553, 0.545, 0.8569, 0.5267, 0.9834, 0.0, 1.0, 0.003126, 0.9999, 0.03366, 0.9749, 0.02012, 0.5167, 0.846, 0.5139, 0.8204, 0.5152, 0.7926, 0.5413, 0.8041, 0.5428, 0.8551, 0.5198, 0.881, 0.761, 0.3504, 0.6712, 0.3721, 0.6311, 0.3274, 0.6409, 0.2997, 0.6841, 0.3117, 0.7658, 0.3223, 0.7137, 0.5166, 0.7382, 0.4929, 0.7391, 0.5253, 0.7115, 0.649, 0.712, 0.5914, 0.7361, 0.5623, 0.7375, 0.6039, 0.7394, 0.6327, 0.7372, 0.6631, 0.656, 0.6865, 0.6674, 0.7119, 0.6655, 0.7613, 0.6379, 0.7343, 0.6216, 0.7077, 0.6375, 0.6817, 0.7913, 0.5496, 0.7671, 0.5507, 0.7784, 0.5116, 0.8061, 0.4842, 0.8135, 0.5088, 0.8215, 0.5406, 0.656, 0.6865, 0.6375, 0.6817, 0.6377, 0.6298, 0.6564, 0.6389, 0.6567, 0.5936, 0.6816, 0.5985, 0.6825, 0.6522, 0.8183, 0.7405, 0.8414, 0.7107, 0.8441, 0.7556, 0.3551, 0.3463, 0.3762, 0.3306, 0.3164, 0.3822, 0.3183, 0.3719, 0.7358, 0.7687, 0.7118, 0.7388, 0.7374, 0.7239, 0.5152, 0.7926, 0.5139, 0.8204, 0.5065, 0.7873, 0.5123, 0.7641, 0.8421, 0.62, 0.8436, 0.6649, 0.8182, 0.6507, 0.1378, 0.8861, 0.1271, 0.8609, 0.1264, 0.8315, 0.181, 0.8319, 0.181, 0.9134, 0.1603, 0.9066, 0.3624, 0.8601, 0.3577, 0.8431, 0.3849, 0.8432, 0.3862, 0.8718, 0.3576, 0.8606, 0.3778, 0.863, 0.7913, 0.5496, 0.8215, 0.5406, 0.8194, 0.5929, 0.7898, 0.5995, 0.4219, 0.9908, 0.395, 0.9829, 0.3987, 0.9677, 0.4372, 0.9704, 0.4402, 0.9908, 0.001201, 0.5733, 0.01292, 0.5537, 0.0372, 0.5381, 0.05548, 0.5331, 0.0548, 0.5966, 4.269e-05, 0.5966, 0.4665, 0.6288, 0.4558, 0.6404, 0.4363, 0.6377, 0.444, 0.6155, 0.4648, 0.6, 0.6988, 0.7048, 0.6825, 0.6522, 0.7115, 0.649, 0.4049, 0.9432, 0.4123, 0.9146, 0.4291, 0.915, 0.4333, 0.9437, 0.444, 0.6155, 0.4362, 0.5922, 0.4563, 0.589, 0.4648, 0.6, 0.06493, 0.8107, 0.07095, 0.8583, 0.05878, 0.8332, 0.0403, 0.8338, 0.2459, 0.7802, 0.2478, 0.7801, 0.2472, 0.7252, 0.2519, 0.9222, 0.2394, 0.9228, 0.2341, 0.7259, 0.2453, 0.7253, 0.9288, 0.5676, 0.9395, 0.5554, 0.96, 0.5428, 0.975, 0.5394, 0.975, 0.6111, 0.9203, 0.611, 0.9204, 0.5917, 0.3545, 0.8213, 0.3399, 0.7941, 0.3479, 0.7776, 0.3612, 0.7965, 0.3545, 0.8213, 0.3612, 0.7965, 0.3805, 0.8063, 0.3755, 0.8239, 0.67, 0.8884, 0.6757, 0.8596, 0.6958, 0.8851, 0.8135, 0.5088, 0.8061, 0.4842, 0.8261, 0.4785, 0.4802, 0.9099, 0.4633, 0.9099, 0.4577, 0.8799, 0.4848, 0.8886, 0.7137, 0.5166, 0.6936, 0.5214, 0.6953, 0.4843, 0.7154, 0.4784, 0.7382, 0.4929, 0.6816, 0.5985, 0.6567, 0.5936, 0.6665, 0.5504, 0.6936, 0.5214, 0.712, 0.5914, 0.4577, 0.8799, 0.4534, 0.8561, 0.4904, 0.8619, 0.4848, 0.8886, 0.5868, 0.7439, 0.5947, 0.6966, 0.6147, 0.7185, 0.5986, 0.8033, 0.572, 0.7969, 0.5724, 0.2853, 0.6005, 0.3259, 0.6041, 0.3657, 0.573, 0.3604, 0.5388, 0.2895, 0.7893, 0.1761, 0.6841, 0.1802, 0.6669, 0.1483, 0.6987, 0.1048, 0.7345, 0.125, 0.769, 0.1031, 0.8033, 0.1456, 0.6888, 0.07016, 0.6987, 0.1048, 0.6669, 0.1483, 0.6448, 0.135, 0.6323, 0.08485, 0.8008, 0.8204, 0.8206, 0.8239, 0.8104, 0.8655, 0.7835, 0.8397, 0.8183, 0.7405, 0.8441, 0.7556, 0.8468, 0.784, 0.8456, 0.8121, 0.8206, 0.8239, 0.8067, 0.7718, 0.5286, 0.1562, 0.5469, 0.1599, 0.5455, 0.2082, 0.5161, 0.266, 0.5023, 0.2506, 0.5092, 0.1994, 0.5317, 0.4852, 0.5329, 0.524, 0.5074, 0.5344, 0.5046, 0.5127, 0.506, 0.4923, 0.5073, 0.4676, 0.6097, 0.3982, 0.6041, 0.3657, 0.6712, 0.3721, 0.7138, 0.4081, 0.6873, 0.4255, 0.6546, 0.4255, 0.8182, 0.6507, 0.7984, 0.6518, 0.7898, 0.5995, 0.8194, 0.5929, 0.8421, 0.62, 0.5974, 0.185, 0.5991, 0.2284, 0.5638, 0.2503, 0.5455, 0.2082, 0.5799, 0.1634, 0.01106, 0.6997, 0.0007331, 0.683, 2.11e-05, 0.6652, 0.05478, 0.6652, 0.05439, 0.718, 0.0282, 0.7105, 0.4635, 0.6899, 0.4613, 0.7135, 0.4597, 0.7338, 0.4363, 0.7267, 0.4345, 0.7135, 0.4414, 0.6891, 0.4545, 0.6896, 0.5818, 0.8413, 0.563, 0.8501, 0.572, 0.7969, 0.5986, 0.8033, 0.9407, 0.09508, 0.9335, 0.1029, 0.9117, 0.0872, 0.8816, 0.05792, 0.9023, 0.05124, 0.3981, 0.5793, 0.4115, 0.5616, 0.435, 0.5486, 0.4558, 0.5452, 0.4498, 0.6004, 0.3952, 0.5995, 0.5921, 0.6032, 0.6108, 0.5913, 0.6216, 0.6244, 0.6216, 0.6671, 0.5932, 0.6489, 0.5744, 0.6285, 0.8553, 0.5205, 0.8553, 0.5485, 0.8454, 0.5774, 0.845, 0.5381, 0.8493, 0.504, 0.08283, 0.896, 0.07209, 0.8719, 0.07095, 0.8424, 0.1257, 0.8418, 0.1257, 0.923, 0.1053, 0.9162, 0.9972, 0.1292, 0.9594, 0.129, 0.9692, 0.105, 0.9972, 0.1088, 0.9183, 0.7487, 0.9107, 0.7292, 0.9099, 0.7026, 0.9647, 0.7026, 0.9647, 0.7803, 0.9384, 0.7705, 0.2019, 0.9762, 0.2396, 0.9722, 0.2422, 0.9948, 0.2248, 0.9898, 0.4765, 0.9889, 0.4656, 0.9623, 0.4933, 0.9554, 0.4932, 0.9859, 0.7138, 0.4081, 0.6712, 0.3721, 0.761, 0.3504, 0.8001, 0.3621, 0.7962, 0.4019, 0.4434, 0.6577, 0.4423, 0.6869, 0.4221, 0.6819, 0.4289, 0.6401, 0.7704, 0.7486, 0.7721, 0.7093, 0.8054, 0.7065, 0.8183, 0.7405, 0.8067, 0.7718, 0.7811, 0.7917, 0.8505, 0.6841, 0.8523, 0.7184, 0.8441, 0.7556, 0.8414, 0.7107, 0.8436, 0.6649, 0.7377, 0.8495, 0.7141, 0.8475, 0.7051, 0.7984, 0.7358, 0.7687, 0.7387, 0.8107, 0.2821, 0.122, 0.2586, 0.1104, 0.3233, 0.1355, 0.3331, 0.1516, 0.3103, 0.1363, 0.5521, 0.4903, 0.5824, 0.5121, 0.5808, 0.5376, 0.5329, 0.524, 0.5317, 0.4852, 0.8901, 0.5433, 0.8914, 0.5726, 0.8686, 0.5871, 0.8673, 0.5487, 0.794, 0.9639, 0.8217, 0.9579, 0.8282, 0.9771, 0.7922, 0.9941, 0.694, 0.8435, 0.6746, 0.8166, 0.7051, 0.7984, 0.7141, 0.8475, 0.7051, 0.7984, 0.6922, 0.766, 0.7118, 0.7388, 0.7358, 0.7687, 0.347, 0.7291, 0.3515, 0.7543, 0.3366, 0.7751, 0.3241, 0.7369, 0.08626, 0.06686, 0.1622, 0.02159, 0.2692, 0.007869, 0.3271, 0.01946, 0.3803, 0.04404, 0.413, 0.06595, 0.4764, 0.1535, 0.4943, 0.2095, 0.5002, 0.2483, 0.4789, 0.3543, 0.4494, 0.4056, 0.4092, 0.4483, 0.3596, 0.4805, 0.3043, 0.5, 0.2658, 0.5071, 0.1777, 0.4969, 0.09885, 0.4566, 0.03033, 0.373, 0.1089, 0.2937, 0.1555, 0.3618, 0.1975, 0.3883, 0.2544, 0.3974, 0.3164, 0.3822, 0.3762, 0.3306, 0.3913, 0.2623, 0.3657, 0.1738, 0.3233, 0.1355, 0.2586, 0.1104, 0.2115, 0.1205, 0.1366, 0.1719, 0.1158, 0.2191, 0.0, 0.2498, 0.02775, 0.1452, 0.05983, 0.09607, 0.4468, 0.7338, 0.4635, 0.7379, 0.4779, 0.7476, 0.4916, 0.7692, 0.4916, 0.7957, 0.4846, 0.8115, 0.4726, 0.824, 0.457, 0.8316, 0.4398, 0.8334, 0.4231, 0.8292, 0.4087, 0.8195, 0.395, 0.7979, 0.395, 0.7715, 0.402, 0.7557, 0.414, 0.7432, 0.4296, 0.7356, 0.3805, 0.8063, 0.3716, 0.7751, 0.378, 0.7615, 0.8033, 0.1456, 0.831, 0.1363, 0.8733, 0.174, 0.8706, 0.2745, 0.8441, 0.2756, 0.8093, 0.2756, 0.7893, 0.1761, 0.2647, 0.7247, 0.2759, 0.9216, 0.2519, 0.9222, 0.2472, 0.7252, 0.2623, 0.7247, 0.2629, 0.7796, 0.2653, 0.7796, 0.4617, 0.5263, 0.4524, 0.5158, 0.4591, 0.5086, 0.2441, 0.926, 0.2607, 0.9228, 0.2709, 0.9496, 0.2432, 0.9548, 0.4665, 0.6288, 0.4677, 0.6611, 0.462, 0.6625, 0.462, 0.6625, 0.4677, 0.6611, 0.4635, 0.6899, 0.4935, 0.5473, 0.487, 0.5199, 0.4935, 0.5086, 0.378, 0.7615, 0.3862, 0.8059, 0.3805, 0.8063, 0.3805, 0.8063, 0.3862, 0.8059, 0.3849, 0.8432, 0.1264, 0.8054, 0.1386, 0.777, 0.1599, 0.7595, 0.1749, 0.7541, 0.1824, 0.8243, 0.1282, 0.8315, 0.9154, 0.5922, 0.9177, 0.5657, 0.9203, 0.6208, 0.487, 0.5499, 0.48, 0.5223, 0.487, 0.5086, 0.9655, 0.4934, 0.9748, 0.5153, 0.975, 0.5394, 0.9203, 0.5394, 0.922, 0.4676, 0.9415, 0.4738, 0.5638, 0.2503, 0.5724, 0.2853, 0.5388, 0.2895, 0.5161, 0.266, 0.5455, 0.2082, 0.1259, 0.2076, 0.1366, 0.1719, 0.1452, 0.1741, 0.1452, 0.1741, 0.1366, 0.1719, 0.1779, 0.1387, 0.1779, 0.1387, 0.2115, 0.1205, 0.2211, 0.1254, 0.2211, 0.1254, 0.2115, 0.1205, 0.25, 0.1216, 0.5808, 0.5376, 0.5794, 0.5767, 0.5556, 0.6015, 0.5421, 0.5703, 0.5329, 0.524, 0.3524, 0.1698, 0.3657, 0.1738, 0.3691, 0.1956, 0.3691, 0.1956, 0.3657, 0.1738, 0.3801, 0.2178, 0.06493, 0.8107, 0.06635, 0.7867, 0.07095, 0.8242, 0.476, 0.5595, 0.4677, 0.5418, 0.476, 0.5086, 0.378, 0.7615, 0.3811, 0.7488, 0.3862, 0.8059, 0.8963, 0.6143, 0.8894, 0.5918, 0.9154, 0.5922, 0.9162, 0.6324, 0.3183, 0.3719, 0.3164, 0.3822, 0.2791, 0.3876, 0.2791, 0.3876, 0.3164, 0.3822, 0.2544, 0.3974, 0.2281, 0.3884, 0.2544, 0.3974, 0.1975, 0.3883, 0.6746, 0.8166, 0.694, 0.8435, 0.6757, 0.8596, 0.6581, 0.8393, 0.6393, 0.807, 0.6576, 0.7935, 0.9192, 0.5292, 0.9177, 0.5657, 0.8914, 0.5726, 0.8901, 0.5433, 0.9105, 0.5406, 0.8994, 0.5399, 0.1673, 0.3617, 0.1555, 0.3618, 0.1278, 0.3236, 0.476, 0.5616, 0.48, 0.5086, 0.48, 0.5997, 0.4126, 0.7142, 0.4211, 0.6838, 0.4345, 0.7135, 0.4363, 0.7267, 0.06635, 0.7867, 0.06611, 0.7506, 0.07095, 0.8242, 0.4865, 0.5499, 0.4865, 0.6191, 0.4849, 0.5839, 0.3826, 0.2954, 0.3762, 0.3306, 0.3551, 0.3463, 0.501, 0.5559, 0.5023, 0.5086, 0.5023, 0.5912, 0.1278, 0.3236, 0.1089, 0.2937, 0.1127, 0.2676, 0.08626, 0.06686, 0.1125, 0.04486, 0.1622, 0.02159, 0.1622, 0.02159, 0.1946, 0.01002, 0.2692, 0.007869, 0.413, 0.06595, 0.4385, 0.08875, 0.4764, 0.1535, 0.5002, 0.2483, 0.5007, 0.2828, 0.4789, 0.3543, 0.2658, 0.5071, 0.2315, 0.5086, 0.1777, 0.4969, 0.1777, 0.4969, 0.1452, 0.4864, 0.09885, 0.4566, 0.09885, 0.4566, 0.072, 0.4353, 0.03033, 0.373, 0.01331, 0.3377, 0.002874, 0.305, 0.0, 0.2498, 0.0, 0.2498, 0.001563, 0.2155, 0.02775, 0.1452, 0.02775, 0.1452, 0.03824, 0.1128, 0.05983, 0.09607, 0.1946, 0.01002, 0.243, 0.0, 0.2692, 0.007869, 0.2692, 0.007869, 0.3033, 0.005502, 0.3271, 0.01946, 0.3271, 0.01946, 0.3606, 0.02505, 0.3803, 0.04404, 0.4385, 0.08875, 0.4706, 0.1264, 0.4764, 0.1535, 0.4764, 0.1535, 0.4949, 0.182, 0.4943, 0.2095, 0.5007, 0.2828, 0.4946, 0.3319, 0.4789, 0.3543, 0.4789, 0.3543, 0.4702, 0.3875, 0.4494, 0.4056, 0.4494, 0.4056, 0.4334, 0.4356, 0.4092, 0.4483, 0.4092, 0.4483, 0.3863, 0.4738, 0.3596, 0.4805, 0.3596, 0.4805, 0.3316, 0.4998, 0.3043, 0.5, 0.072, 0.4353, 0.03773, 0.3995, 0.03033, 0.373, 0.001563, 0.2155, 0.01051, 0.1668, 0.02775, 0.1452, 0.1125, 0.04486, 0.1265, 0.03146, 0.1622, 0.02159, 0.1946, 0.01002, 0.2123, 0.002326, 0.243, 0.0, 0.5794, 0.5767, 0.5921, 0.6032, 0.5744, 0.6285, 0.5556, 0.6015, 0.8456, 0.8121, 0.8468, 0.784, 0.8547, 0.811, 0.8489, 0.8374, 0.7375, 0.6039, 0.7465, 0.5726, 0.7462, 0.6093, 0.7394, 0.6327, 0.5061, 0.7148, 0.5135, 0.7338, 0.5123, 0.7641, 0.9999, 0.05769, 1.0, 0.07762, 0.9767, 0.07616, 0.9594, 0.05778, 0.9645, 0.04517, 0.8441, 0.7556, 0.8523, 0.7184, 0.8531, 0.7566, 0.8468, 0.784, 0.5007, 0.2828, 0.5023, 0.302, 0.4946, 0.3319, 0.7372, 0.6631, 0.7394, 0.6327, 0.746, 0.6667, 0.7393, 0.693, 0.4846, 0.3601, 0.4702, 0.3875, 0.4789, 0.3543, 0.4946, 0.3319, 0.8505, 0.6841, 0.8436, 0.6649, 0.8527, 0.6296, 0.8518, 0.5964, 0.8454, 0.5774, 0.8553, 0.5485, 0.072, 0.4353, 0.05608, 0.4243, 0.03773, 0.3995, 0.8706, 0.2745, 0.9058, 0.2806, 0.9147, 0.3222, 0.8899, 0.359, 0.8667, 0.3362, 0.8345, 0.3183, 0.8441, 0.2756, 0.746, 0.8249, 0.7387, 0.8107, 0.7465, 0.7744, 0.7445, 0.7418, 0.7374, 0.7239, 0.7393, 0.693, 0.3322, 0.01305, 0.3606, 0.02505, 0.3271, 0.01946, 0.3033, 0.005502, 0.5428, 0.8551, 0.563, 0.8501, 0.5641, 0.8911, 0.544, 0.8972, 0.5198, 0.881, 0.7137, 0.5166, 0.7391, 0.5253, 0.7361, 0.5623, 0.712, 0.5914, 0.6936, 0.5214, 0.378, 0.7615, 0.3716, 0.7751, 0.3582, 0.7747, 0.3515, 0.7543, 0.1555, 0.3618, 0.1673, 0.3617, 0.1993, 0.3811, 0.2281, 0.3884, 0.1975, 0.3883, 0.8518, 0.5964, 0.8527, 0.6296, 0.8436, 0.6649, 0.8421, 0.62, 0.8454, 0.5774, 0.5974, 0.185, 0.6448, 0.135, 0.6669, 0.1483, 0.6841, 0.1802, 0.6841, 0.3117, 0.6409, 0.2997, 0.5991, 0.2284, 0.9973, 0.2066, 0.9594, 0.2059, 0.9691, 0.1823, 0.9973, 0.1797, 0.5113, 0.8953, 0.5091, 0.8708, 0.5167, 0.846, 0.5198, 0.881, 0.5185, 0.9097, 0.5518, 0.7206, 0.5868, 0.7439, 0.572, 0.7969, 0.5413, 0.8041, 0.746, 0.8249, 0.7484, 0.8518, 0.7412, 0.8826, 0.7377, 0.8495, 0.7387, 0.8107, 0.6323, 0.08485, 0.6365, 0.02762, 0.6746, 0.01517, 0.7257, 0.04275, 0.6888, 0.07016, 0.1987, 0.6051, 0.3949, 0.6102, 0.3402, 0.6097, 0.3403, 0.612, 0.3949, 0.6127, 0.3949, 0.6293, 0.1988, 0.6218, 0.5061, 0.7148, 0.5036, 0.6806, 0.5107, 0.643, 0.5142, 0.6881, 0.5135, 0.7338, 0.4895, 0.5473, 0.492, 0.5473, 0.492, 0.6289, 0.8124, 0.9322, 0.8217, 0.9579, 0.794, 0.9639, 0.7957, 0.9341, 0.1967, 0.6709, 2.424e-05, 0.6675, 0.05478, 0.6671, 0.05478, 0.6652, 2.11e-05, 0.6652, 2.943e-06, 0.6506, 0.1966, 0.6571, 0.4677, 0.5575, 0.4648, 0.6, 0.4622, 0.5625, 0.4558, 0.5452, 0.7445, 0.7418, 0.7465, 0.7744, 0.7387, 0.8107, 0.7358, 0.7687, 0.7374, 0.7239, 0.4984, 0.5903, 0.5009, 0.5903, 0.5009, 0.6718, 0.1348, 0.9381, 0.1455, 0.9277, 0.166, 0.9173, 0.1811, 0.9134, 0.1811, 0.9779, 0.1264, 0.9763, 0.1265, 0.9591, 0.01209, 0.7262, 0.0009526, 0.7032, 5.404e-05, 0.6778, 0.05481, 0.6778, 0.0548, 0.7506, 0.03509, 0.7443, 0.4727, 0.6411, 0.4702, 0.6411, 0.4715, 0.5595, 0.3858, 0.5584, 0.395, 0.575, 0.3944, 0.5959, 0.3398, 0.5952, 0.3447, 0.5384, 0.3644, 0.5444, 0.544, 0.8972, 0.5641, 0.8911, 0.5649, 0.9212, 0.5448, 0.9281, 0.5009, 0.5903, 0.4984, 0.5903, 0.5009, 0.5086, 0.8067, 0.7718, 0.8206, 0.8239, 0.8008, 0.8204, 0.7811, 0.7917, 0.4233, 0.6166, 0.4362, 0.5922, 0.444, 0.6155, 0.4363, 0.6377, 0.4702, 0.5595, 0.4702, 0.6411, 0.4677, 0.5595, 0.91, 0.1479, 0.8937, 0.1031, 0.9117, 0.0872, 0.9335, 0.1029, 0.9396, 0.14, 0.9594, 0.1534, 0.9569, 0.1926, 0.08018, 0.7934, 0.07095, 0.7732, 0.07183, 0.7506, 0.1264, 0.7555, 0.1218, 0.8172, 0.1015, 0.811, 0.496, 0.5904, 0.4984, 0.5904, 0.4984, 0.6719, 0.3657, 0.1738, 0.3524, 0.1698, 0.3331, 0.1516, 0.3233, 0.1355, 0.0009042, 0.5596, 0.008821, 0.54, 0.02053, 0.5254, 0.04159, 0.5127, 0.05482, 0.5086, 0.05484, 0.5869, 8.267e-05, 0.5869, 0.5556, 0.6015, 0.5744, 0.6285, 0.5573, 0.6577, 0.5362, 0.628, 0.4849, 0.6315, 0.4824, 0.6315, 0.4837, 0.5499, 0.3937, 0.6859, 0.3814, 0.7069, 0.3571, 0.7202, 0.3418, 0.7244, 0.3388, 0.664, 0.3934, 0.6647, 0.0221, 0.7808, 0.0217, 0.7689, 0.03942, 0.7587, 0.03603, 0.7911, 0.487, 0.629, 0.4895, 0.629, 0.4895, 0.7104, 0.5074, 0.5344, 0.5329, 0.524, 0.5421, 0.5703, 0.509, 0.5856, 0.5061, 0.5597, 0.48, 0.55, 0.4824, 0.5499, 0.4824, 0.6315, 0.1158, 0.2191, 0.1366, 0.1719, 0.1259, 0.2076, 0.1196, 0.2457, 0.496, 0.5905, 0.4935, 0.5905, 0.496, 0.5086, 0.02286, 0.873, 0.04235, 0.8614, 0.05446, 0.8583, 0.05472, 0.9392, 0.0, 0.9392, 0.000711, 0.9117, 0.007874, 0.8918, 0.5421, 0.5703, 0.5556, 0.6015, 0.5362, 0.628, 0.5107, 0.643, 0.5078, 0.6143, 0.509, 0.5856, 0.4727, 0.5595, 0.4752, 0.5595, 0.4752, 0.6411, 0.6005, 0.3259, 0.6311, 0.3274, 0.6712, 0.3721, 0.6041, 0.3657, 0.4785, 0.6812, 0.476, 0.6811, 0.4785, 0.5997, 0.9193, 0.5035, 0.9192, 0.5292, 0.8994, 0.5399, 0.8921, 0.515, 0.895, 0.4994, 0.9117, 0.4955, 0.9001, 0.4958, 0.9202, 0.4862, 0.8327, 0.4195, 0.8516, 0.4377, 0.8146, 0.4527, 0.7723, 0.4652, 0.7962, 0.4019, 0.8358, 0.3815, 0.4895, 0.5473, 0.4895, 0.629, 0.487, 0.5473, 0.001285, 0.8209, 0.01335, 0.8042, 0.03603, 0.7911, 0.05549, 0.7874, 0.05468, 0.8374, 0.0, 0.8394, 0.9793, 0.2965, 0.9688, 0.2711, 0.996, 0.2657, 0.9959, 0.2936, 0.496, 0.672, 0.4935, 0.672, 0.495, 0.5905, 0.7196, 0.8938, 0.7308, 0.8903, 0.7308, 0.9675, 0.7, 0.9036, 0.7196, 0.8938, 0.7308, 0.9675, 0.6762, 0.966, 0.677, 0.9399, 0.6836, 0.9228, 0.3863, 0.4738, 0.4092, 0.4483, 0.4334, 0.4356, 0.4984, 0.5904, 0.496, 0.5904, 0.4981, 0.5086, 0.492, 0.7104, 0.4895, 0.7104, 0.491, 0.6289, 0.8377, 0.09534, 0.8704, 0.1256, 0.8733, 0.174, 0.831, 0.1363, 0.8033, 0.1456, 0.769, 0.1031, 0.7939, 0.08563, 0.115, 0.9263, 0.1156, 0.9538, 0.0877, 0.9505, 0.09842, 0.923])
me_magic_mushroom.materials.append(mat_material_001)
me_magic_mushroom.use_remesh_preserve_volume = False
me_magic_mushroom.use_remesh_preserve_attributes = False
me_magic_mushroom.use_mirror_vertex_groups = False
me_magic_mushroom.update()

# ---- objects
ob_magic_mushroom = bpy.data.objects.new('Magic Mushroom', me_magic_mushroom)
ob_lamp = bpy.data.objects.new('Lamp', light_lamp)
ob_camera = bpy.data.objects.new('Camera', cam_camera)

# ---- transforms, parenting, visibility, modifiers, constraints
ob_magic_mushroom.location = (0.0, 0.0, 0.0)
ob_magic_mushroom.scale = (0.02968, 0.02968, 0.02968)
ob_magic_mushroom.lineart.crease_threshold = 0.0
ob_lamp.location = (4.076, 1.005, 5.904)
ob_lamp.rotation_euler = (0.6503, 0.05522, 1.866)
ob_lamp.lock_rotations_4d = False
ob_lamp.empty_display_type = 'ARROWS'
ob_lamp.color = (0.0, 0.0, 0.0, 0.0)
ob_lamp.lineart.crease_threshold = 0.0
ob_camera.location = (7.481, -6.508, 5.344)
ob_camera.rotation_euler = (1.109, 0.01082, 0.8149)
ob_camera.lock_rotations_4d = False
ob_camera.empty_display_type = 'ARROWS'
ob_camera.color = (0.0, 0.0, 0.0, 0.0)
ob_camera.display_type = 'WIRE'
ob_camera.lineart.crease_threshold = 0.0

# ---- collection membership
col_collection_1.objects.link(ob_magic_mushroom)
col_collection_1.objects.link(ob_lamp)
col_collection_1.objects.link(ob_camera)

# ---- scene / render settings (as saved in the file)
scene.camera = ob_camera
scene.frame_start = 1; scene.frame_end = 250; scene.frame_set(1)
scene.render.engine = 'BLENDER_EEVEE_NEXT'
scene.render.resolution_percentage = 50
scene.render.dither_intensity = 0.0
scene.cycles.use_denoising = False
scene.cycles.samples = 128
scene.cycles.sampling_pattern = 'TABULATED_SOBOL'
scene.cycles.light_sampling_threshold = 0.0
scene.cycles.use_adaptive_sampling = False
scene.cycles.use_light_tree = False
scene.cycles.blur_glossy = 0.0
scene.cycles.sample_clamp_indirect = 0.0
scene.view_settings.view_transform = 'Standard'
bpy.context.view_layer.update()
